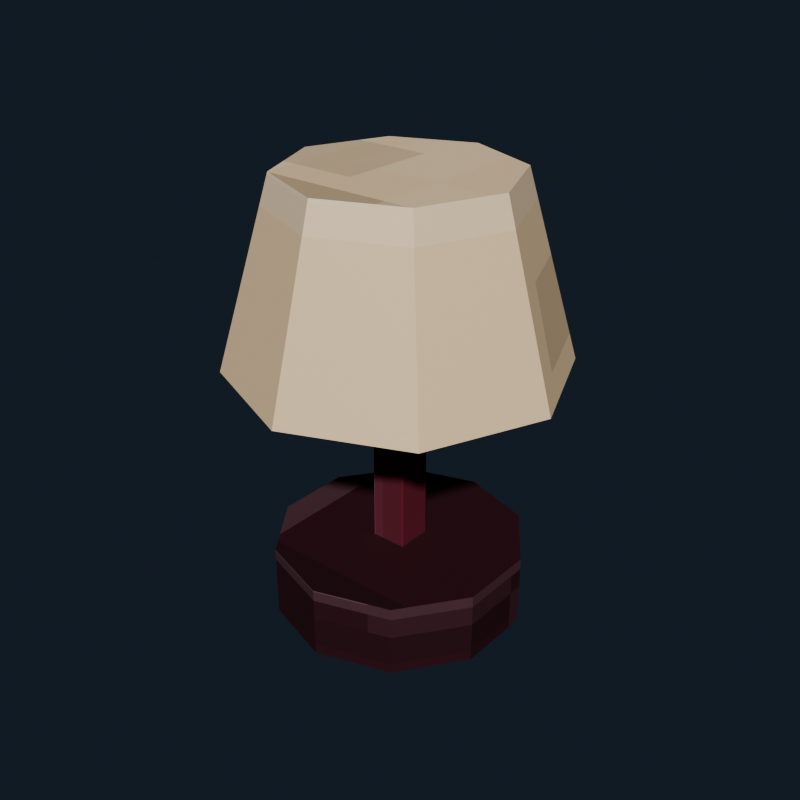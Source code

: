 # Source: table_lamp_burgundy.blend  (saved by Blender 5.2.44; exported with 4.5.12 LTS)
import bpy
from mathutils import Matrix  # noqa: F401  (used for matrix-valued properties, if any)

bpy.ops.wm.read_factory_settings(use_empty=True)
scene = bpy.context.scene
scene.name = 'Scene'

# ---- collections
col_collection = bpy.data.collections.new('Collection'); scene.collection.children.link(col_collection)

# ---- images (referenced by path relative to the original .blend; pixels are not part of the script)
import os
ASSET_DIR = os.environ.get("B2B_ASSET_DIR", "")  # directory of the original .blend (textures are referenced by path, not embedded)
HERE = os.path.dirname(os.path.abspath(__file__))  # packed textures are extracted next to this script under _unpacked/

def load_image(name, relpath, width, height, colorspace="sRGB"):
    """Load a texture the original file referenced (path relative to the .blend, or extracted next to this script)."""
    p = next((c for c in (os.path.join(HERE, relpath), os.path.join(ASSET_DIR, relpath)) if relpath and os.path.exists(c)), "")
    if p:
        img = bpy.data.images.load(p, check_existing=True)
        img.name = name
    else:  # same state as the original file: an image datablock whose file is absent (Cycles renders it pink)
        img = bpy.data.images.new(name, width, height)
        img.source = "FILE"
        img.filepath = "//" + (relpath or name)
    img.colorspace_settings.name = colorspace
    return img
img_table_lamp_burgundy_pixel_atlas = load_image('table_lamp_burgundy_pixel_atlas', '_unpacked/table_lamp_burgundy_pixel_atlas.31c8e034.png', 96, 16, 'sRGB')

# ---- materials (node trees are filled in below, after node groups)
mat_table_lamp_burgundy_pixel_paint = bpy.data.materials.new('Table Lamp Burgundy pixel paint')

# ---- material node trees
mat_table_lamp_burgundy_pixel_paint.use_nodes = True; mat_table_lamp_burgundy_pixel_paint.node_tree.nodes.clear()
_N = mat_table_lamp_burgundy_pixel_paint.node_tree.nodes; _L = mat_table_lamp_burgundy_pixel_paint.node_tree.links
n0 = _N.new('ShaderNodeBsdfPrincipled'); n0.name = 'Principled BSDF'; n0.location = (-200, 100)
n0.inputs[1].default_value = 0.14
n0.inputs[2].default_value = 0.7
n0.inputs[10].default_value = 0.005
n1 = _N.new('ShaderNodeOutputMaterial'); n1.name = 'Material Output'; n1.location = (200, 100)
n2 = _N.new('ShaderNodeTexImage'); n2.name = 'Image Texture'; n2.location = (0, 0)
n2.image = img_table_lamp_burgundy_pixel_atlas
n2.interpolation = 'Closest'
_L.new(n0.outputs[0], n1.inputs[0])
_L.new(n2.outputs[0], n0.inputs[0])
n1.is_active_output = True

# ---- world
world_world = bpy.data.worlds.new('World'); scene.world = world_world
world_world.use_nodes = True; world_world.node_tree.nodes.clear()
_N = world_world.node_tree.nodes; _L = world_world.node_tree.links
n0 = _N.new('ShaderNodeOutputWorld'); n0.name = 'World Output'; n0.location = (200, 100)
n1 = _N.new('ShaderNodeBackground'); n1.name = 'Background'; n1.location = (-200, 100)
n1.inputs[0].default_value = (0.04314, 0.06275, 0.09412, 1.0)
n1.inputs[1].default_value = 0.36
_L.new(n1.outputs[0], n0.inputs[0])
n0.is_active_output = True
world_world.color = (0.05088, 0.05088, 0.05088)
world_world.sun_shadow_jitter_overblur = 0.0

# ---- meshes
me_cylinder = bpy.data.meshes.new('Cylinder')
me_cylinder.from_pydata([(0.0, 0.19, -0.055), (0.0, 0.19, 0.055), (0.1117, 0.1537, -0.055), (0.1117, 0.1537, 0.055), (0.1807, 0.05871, -0.055), (0.1807, 0.05871, 0.055), (0.1807, -0.05871, -0.055), (0.1807, -0.05871, 0.055), (0.1117, -0.1537, -0.055), (0.1117, -0.1537, 0.055), (0.0, -0.19, -0.055), (0.0, -0.19, 0.055), (-0.1117, -0.1537, -0.055), (-0.1117, -0.1537, 0.055), (-0.1807, -0.05871, -0.055), (-0.1807, -0.05871, 0.055), (-0.1807, 0.05871, -0.055), (-0.1807, 0.05871, 0.055), (-0.1117, 0.1537, -0.055), (-0.1117, 0.1537, 0.055)], [], [(0, 1, 3, 2), (2, 3, 5, 4), (4, 5, 7, 6), (6, 7, 9, 8), (8, 9, 11, 10), (10, 11, 13, 12), (12, 13, 15, 14), (14, 15, 17, 16), (3, 1, 19, 17, 15, 13, 11, 9, 7, 5), (16, 17, 19, 18), (18, 19, 1, 0), (0, 2, 4, 6, 8, 10, 12, 14, 16, 18)])
_uv = me_cylinder.uv_layers.new(name='UVMap')
_uv.uv.foreach_set('vector', [0.3242, 0.5, 0.3242, 0.945, 0.3093, 0.945, 0.3093, 0.5, 0.3093, 0.5, 0.3093, 0.945, 0.2945, 0.945, 0.2945, 0.5, 0.2945, 0.5, 0.2945, 0.945, 0.2797, 0.945, 0.2797, 0.5, 0.2797, 0.5, 0.2797, 0.945, 0.2648, 0.945, 0.2648, 0.5, 0.2648, 0.5, 0.2648, 0.945, 0.25, 0.945, 0.25, 0.5, 0.25, 0.5, 0.25, 0.945, 0.2352, 0.945, 0.2352, 0.5, 0.2352, 0.5, 0.2352, 0.945, 0.2203, 0.945, 0.2203, 0.5, 0.2203, 0.5, 0.2203, 0.945, 0.2055, 0.945, 0.2055, 0.5, 0.2338, 0.4503, 0.2129, 0.4911, 0.192, 0.4503, 0.1791, 0.3435, 0.1791, 0.2115, 0.192, 0.1047, 0.2129, 0.0639, 0.2338, 0.1047, 0.2468, 0.2115, 0.2468, 0.3435, 0.2055, 0.5, 0.2055, 0.945, 0.1907, 0.945, 0.1907, 0.5, 0.1907, 0.5, 0.1907, 0.945, 0.1758, 0.945, 0.1758, 0.5, 0.2871, 0.4911, 0.308, 0.4503, 0.3209, 0.3435, 0.3209, 0.2115, 0.308, 0.1047, 0.2871, 0.0639, 0.2662, 0.1047, 0.2532, 0.2115, 0.2532, 0.3435, 0.2662, 0.4503])
me_cylinder.materials.append(mat_table_lamp_burgundy_pixel_paint)
me_cylinder.update()
me_cube = bpy.data.meshes.new('Cube')
me_cube.from_pydata([(-0.0265, -0.0265, -0.19), (-0.0265, -0.0275, -0.189), (-0.0275, -0.0265, -0.189), (-0.0265, -0.0275, 0.189), (-0.0265, -0.0265, 0.19), (-0.0275, -0.0265, 0.189), (-0.0265, 0.0265, -0.19), (-0.0275, 0.0265, -0.189), (-0.0265, 0.0275, -0.189), (-0.0265, 0.0265, 0.19), (-0.0265, 0.0275, 0.189), (-0.0275, 0.0265, 0.189), (0.0265, -0.0265, -0.19), (0.0275, -0.0265, -0.189), (0.0265, -0.0275, -0.189), (0.0265, -0.0265, 0.19), (0.0265, -0.0275, 0.189), (0.0275, -0.0265, 0.189), (0.0265, 0.0265, -0.19), (0.0265, 0.0275, -0.189), (0.0275, 0.0265, -0.189), (0.0265, 0.0265, 0.19), (0.0275, 0.0265, 0.189), (0.0265, 0.0275, 0.189)], [], [(0, 1, 2), (3, 4, 5), (6, 7, 8), (9, 10, 11), (12, 13, 14), (15, 16, 17), (18, 19, 20), (21, 22, 23), (6, 0, 2, 7), (1, 3, 5, 2), (4, 9, 11, 5), (10, 8, 7, 11), (18, 6, 8, 19), (9, 21, 23, 10), (22, 20, 19, 23), (12, 18, 20, 13), (21, 15, 17, 22), (16, 14, 13, 17), (0, 12, 14, 1), (15, 4, 3, 16), (6, 18, 12, 0), (2, 5, 11, 7), (14, 16, 3, 1), (21, 9, 4, 15), (8, 10, 23, 19), (20, 22, 17, 13)])
_uv = me_cube.uv_layers.new(name='UVMap')
_uv.uv.foreach_set('vector', [0.3617, 0.7185, 0.3617, 0.7225, 0.361, 0.7185, 0.4351, 0.941, 0.4352, 0.941, 0.4351, 0.945, 0.3617, 0.504, 0.361, 0.504, 0.3617, 0.5, 0.4352, 0.2788, 0.4351, 0.2815, 0.4351, 0.2745, 0.3975, 0.7185, 0.3982, 0.7185, 0.3978, 0.7245, 0.4355, 0.7225, 0.4351, 0.7265, 0.4351, 0.7195, 0.3975, 0.504, 0.3978, 0.498, 0.3982, 0.504, 0.4355, 0.502, 0.4351, 0.504, 0.4351, 0.497, 0.3617, 0.504, 0.3617, 0.7185, 0.361, 0.7185, 0.361, 0.504, 0.3982, 0.055, 0.4351, 0.055, 0.4351, 0.05905, 0.3982, 0.05905, 0.4352, 0.05905, 0.4352, 0.2788, 0.4351, 0.2745, 0.4351, 0.05905, 0.4351, 0.2815, 0.3982, 0.2815, 0.3982, 0.2735, 0.4351, 0.2745, 0.3975, 0.504, 0.3617, 0.504, 0.3617, 0.5, 0.3978, 0.498, 0.4352, 0.2788, 0.4355, 0.502, 0.4351, 0.497, 0.4351, 0.2815, 0.4351, 0.504, 0.3982, 0.504, 0.3978, 0.498, 0.4351, 0.497, 0.3975, 0.7185, 0.3975, 0.504, 0.3982, 0.504, 0.3982, 0.7185, 0.4355, 0.502, 0.4355, 0.7225, 0.4351, 0.7195, 0.4351, 0.504, 0.4351, 0.7265, 0.3978, 0.7245, 0.3982, 0.7185, 0.4351, 0.7195, 0.3617, 0.7185, 0.3975, 0.7185, 0.3978, 0.7245, 0.3617, 0.7225, 0.4355, 0.7225, 0.4352, 0.941, 0.4351, 0.941, 0.4351, 0.7265, 0.3617, 0.504, 0.3975, 0.504, 0.3975, 0.7185, 0.3617, 0.7185, 0.3982, 0.05905, 0.4351, 0.05905, 0.4351, 0.2745, 0.3982, 0.2735, 0.3978, 0.7245, 0.4351, 0.7265, 0.4351, 0.941, 0.3982, 0.941, 0.4355, 0.502, 0.4716, 0.504, 0.4716, 0.7185, 0.4355, 0.7225, 0.3982, 0.2815, 0.4351, 0.2815, 0.4351, 0.497, 0.3978, 0.498, 0.3982, 0.504, 0.4351, 0.504, 0.4351, 0.7195, 0.3982, 0.7185])
me_cube.materials.append(mat_table_lamp_burgundy_pixel_paint)
me_cube.update()
me_cone = bpy.data.meshes.new('Cone')
me_cone.from_pydata([(0.0, 0.25, -0.14), (0.0, 0.17, 0.14), (0.1768, 0.1768, -0.14), (0.1202, 0.1202, 0.14), (0.25, 0.0, -0.14), (0.17, 0.0, 0.14), (0.1768, -0.1768, -0.14), (0.1202, -0.1202, 0.14), (0.0, -0.25, -0.14), (0.0, -0.17, 0.14), (-0.1768, -0.1768, -0.14), (-0.1202, -0.1202, 0.14), (-0.25, 0.0, -0.14), (-0.17, 0.0, 0.14), (-0.1768, 0.1768, -0.14), (-0.1202, 0.1202, 0.14)], [], [(0, 1, 3, 2), (2, 3, 5, 4), (4, 5, 7, 6), (6, 7, 9, 8), (8, 9, 11, 10), (10, 11, 13, 12), (3, 1, 15, 13, 11, 9, 7, 5), (12, 13, 15, 14), (14, 15, 1, 0), (0, 2, 4, 6, 8, 10, 12, 14)])
_uv = me_cone.uv_layers.new(name='UVMap')
_uv.uv.foreach_set('vector', [0.9908, 0.5, 0.9908, 0.945, 0.9723, 0.945, 0.9723, 0.5, 0.9723, 0.5, 0.9723, 0.945, 0.9538, 0.945, 0.9538, 0.5, 0.9538, 0.5, 0.9538, 0.945, 0.9352, 0.945, 0.9352, 0.5, 0.9352, 0.5, 0.9352, 0.945, 0.9167, 0.945, 0.9167, 0.5, 0.9167, 0.5, 0.9167, 0.945, 0.8981, 0.945, 0.8981, 0.5, 0.8981, 0.5, 0.8981, 0.945, 0.8796, 0.945, 0.8796, 0.5, 0.9048, 0.4285, 0.8796, 0.4911, 0.8544, 0.4285, 0.844, 0.2775, 0.8544, 0.1265, 0.8796, 0.0639, 0.9048, 0.1265, 0.9152, 0.2775, 0.8796, 0.5, 0.8796, 0.945, 0.861, 0.945, 0.861, 0.5, 0.861, 0.5, 0.861, 0.945, 0.8425, 0.945, 0.8425, 0.5, 0.9538, 0.4911, 0.9789, 0.4285, 0.9894, 0.2775, 0.9789, 0.1265, 0.9538, 0.0639, 0.9286, 0.1265, 0.9182, 0.2775, 0.9286, 0.4285])
me_cone.materials.append(mat_table_lamp_burgundy_pixel_paint)
me_cone.update()

# ---- objects
ob_tablelampbase = bpy.data.objects.new('TableLampBase', me_cylinder)
ob_tablelampstem = bpy.data.objects.new('TableLampStem', me_cube)
ob_tableshade = bpy.data.objects.new('TableShade', me_cone)

# ---- transforms, parenting, visibility, modifiers, constraints
ob_tablelampbase.location = (0.0, 0.0, 0.055)
ob_tablelampstem.location = (0.0, 0.0, 0.27)
ob_tableshade.location = (0.0, 0.0, 0.53)

# ---- collection membership
col_collection.objects.link(ob_tablelampbase)
col_collection.objects.link(ob_tablelampstem)
col_collection.objects.link(ob_tableshade)

# ---- scene / render settings (as saved in the file)
scene.frame_start = 1; scene.frame_end = 250; scene.frame_set(1)
scene.render.engine = 'BLENDER_EEVEE_NEXT'
scene.render.resolution_x = 640
scene.render.resolution_y = 640
scene.render.bake_bias = 0.0
scene.render.bake_samples = 0
scene.render.compositor_device = 'GPU'
scene.eevee.use_volume_custom_range = False
scene.eevee.fast_gi_thickness_near = 0.1
scene.eevee.fast_gi_thickness_far = 0.0
scene.eevee.ray_tracing_options.screen_trace_thickness = 0.1
scene.view_settings.look = 'AgX - Medium High Contrast'
bpy.context.view_layer.update()

# ---- added for rendering (the .blend has no active camera and no usable light): camera, sun
cam_auto = bpy.data.cameras.new('AutoCamera')
cam_auto.lens = 50.0
cam_auto.sensor_width = 36.0
cam_auto.clip_end = 1000.0
ob_auto_camera = bpy.data.objects.new('AutoCamera', cam_auto)
scene.collection.objects.link(ob_auto_camera)
ob_auto_camera.location = (0.901275, -1.08153, 1.05602)
ob_auto_camera.rotation_euler = (1.09748, -7.21219e-08, 0.694738)
scene.camera = ob_auto_camera
light_auto_sun = bpy.data.lights.new('AutoSun', 'SUN')
light_auto_sun.energy = 3.0
light_auto_sun.angle = 0.0523599
ob_auto_sun = bpy.data.objects.new('AutoSun', light_auto_sun)
scene.collection.objects.link(ob_auto_sun)
ob_auto_sun.rotation_euler = (0.872665, 0.174533, 0.523599)
bpy.context.view_layer.update()
